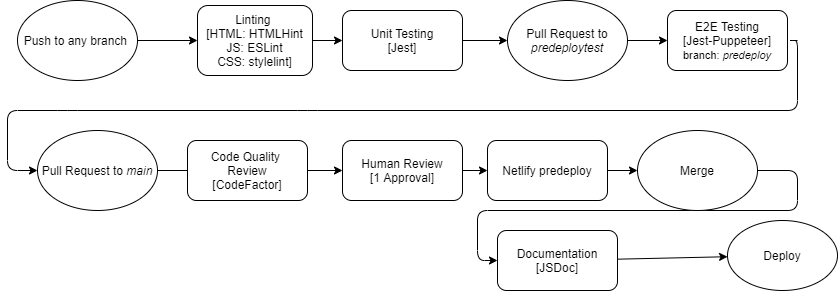

The diagram above was exported from draw.io. Its source (the exported page's mxGraphModel, read from the mxfile embedded in the PNG):
<mxGraphModel dx="820" dy="-6" grid="1" gridSize="10" guides="1" tooltips="1" connect="1" arrows="1" fold="1" page="1" pageScale="1" pageWidth="850" pageHeight="300" math="0" shadow="0">
  <root>
    <mxCell id="0" />
    <mxCell id="1" parent="0" />
    <mxCell id="2" value="Push to any branch&amp;nbsp;" style="ellipse;whiteSpace=wrap;html=1;" parent="1" vertex="1">
      <mxGeometry x="20" y="310" width="120" height="80" as="geometry" />
    </mxCell>
    <mxCell id="19" style="edgeStyle=none;html=1;exitX=1;exitY=0.5;exitDx=0;exitDy=0;entryX=0;entryY=0.5;entryDx=0;entryDy=0;" parent="1" source="3" target="18" edge="1">
      <mxGeometry relative="1" as="geometry" />
    </mxCell>
    <mxCell id="3" value="Linting &lt;br&gt;[HTML: HTMLHint&lt;br&gt;JS: ESLint&lt;br&gt;CSS: stylelint]" style="rounded=1;whiteSpace=wrap;html=1;" parent="1" vertex="1">
      <mxGeometry x="200" y="315" width="115" height="70" as="geometry" />
    </mxCell>
    <mxCell id="4" value="" style="endArrow=classic;html=1;exitX=1;exitY=0.5;exitDx=0;exitDy=0;entryX=0;entryY=0.5;entryDx=0;entryDy=0;" parent="1" source="2" target="3" edge="1">
      <mxGeometry width="50" height="50" relative="1" as="geometry">
        <mxPoint x="130" y="370" as="sourcePoint" />
        <mxPoint x="180" y="320" as="targetPoint" />
      </mxGeometry>
    </mxCell>
    <mxCell id="39" style="edgeStyle=none;html=1;exitX=1;exitY=0.5;exitDx=0;exitDy=0;entryX=0;entryY=0.5;entryDx=0;entryDy=0;" parent="1" edge="1">
      <mxGeometry relative="1" as="geometry">
        <mxPoint x="630" y="350" as="sourcePoint" />
        <mxPoint x="670" y="350" as="targetPoint" />
      </mxGeometry>
    </mxCell>
    <mxCell id="43" style="edgeStyle=none;html=1;exitX=1;exitY=0.5;exitDx=0;exitDy=0;entryX=0;entryY=0.5;entryDx=0;entryDy=0;" parent="1" target="44" edge="1">
      <mxGeometry relative="1" as="geometry">
        <Array as="points">
          <mxPoint x="800" y="480" />
          <mxPoint x="800" y="520" />
          <mxPoint x="480" y="520" />
          <mxPoint x="480" y="570" />
        </Array>
        <mxPoint x="760" y="480" as="sourcePoint" />
        <mxPoint x="420" y="520" as="targetPoint" />
      </mxGeometry>
    </mxCell>
    <mxCell id="10" value="Deploy" style="ellipse;whiteSpace=wrap;html=1;" parent="1" vertex="1">
      <mxGeometry x="730" y="530" width="110" height="70" as="geometry" />
    </mxCell>
    <mxCell id="30" style="edgeStyle=none;html=1;exitX=1;exitY=0.5;exitDx=0;exitDy=0;entryX=0;entryY=0.5;entryDx=0;entryDy=0;entryPerimeter=0;" parent="1" source="18" edge="1">
      <mxGeometry relative="1" as="geometry">
        <mxPoint x="510" y="350" as="targetPoint" />
      </mxGeometry>
    </mxCell>
    <mxCell id="18" value="Unit Testing&lt;br&gt;[Jest]" style="rounded=1;whiteSpace=wrap;html=1;" parent="1" vertex="1">
      <mxGeometry x="345" y="320" width="120" height="60" as="geometry" />
    </mxCell>
    <mxCell id="25" style="edgeStyle=none;html=1;exitX=1;exitY=0.5;exitDx=0;exitDy=0;entryX=0;entryY=0.5;entryDx=0;entryDy=0;" parent="1" source="23" edge="1">
      <mxGeometry relative="1" as="geometry">
        <mxPoint x="490" y="480" as="targetPoint" />
      </mxGeometry>
    </mxCell>
    <mxCell id="23" value="Human Review&lt;br&gt;[1 Approval]" style="rounded=1;whiteSpace=wrap;html=1;" parent="1" vertex="1">
      <mxGeometry x="345" y="450" width="120" height="60" as="geometry" />
    </mxCell>
    <mxCell id="42" style="edgeStyle=none;html=1;exitX=1;exitY=0.5;exitDx=0;exitDy=0;entryX=0;entryY=0.5;entryDx=0;entryDy=0;" parent="1" edge="1">
      <mxGeometry relative="1" as="geometry">
        <mxPoint x="610" y="480" as="sourcePoint" />
        <mxPoint x="640" y="480" as="targetPoint" />
      </mxGeometry>
    </mxCell>
    <mxCell id="35" value="" style="endArrow=classic;html=1;entryX=0;entryY=0.5;entryDx=0;entryDy=0;" parent="1" edge="1">
      <mxGeometry width="50" height="50" relative="1" as="geometry">
        <mxPoint x="800" y="350" as="sourcePoint" />
        <mxPoint x="40" y="480" as="targetPoint" />
        <Array as="points">
          <mxPoint x="790" y="350" />
          <mxPoint x="800" y="350" />
          <mxPoint x="800" y="420" />
          <mxPoint x="310" y="420" />
          <mxPoint x="70" y="420" />
          <mxPoint x="10" y="420" />
          <mxPoint x="10" y="480" />
        </Array>
      </mxGeometry>
    </mxCell>
    <mxCell id="37" style="edgeStyle=none;html=1;exitX=1;exitY=0.5;exitDx=0;exitDy=0;entryX=0;entryY=0.5;entryDx=0;entryDy=0;startArrow=none;" parent="1" target="23" edge="1">
      <mxGeometry relative="1" as="geometry">
        <mxPoint x="310" y="480" as="sourcePoint" />
      </mxGeometry>
    </mxCell>
    <mxCell id="41" value="" style="edgeStyle=none;html=1;exitX=1;exitY=0.5;exitDx=0;exitDy=0;entryX=0;entryY=0.5;entryDx=0;entryDy=0;endArrow=none;" parent="1" edge="1">
      <mxGeometry relative="1" as="geometry">
        <mxPoint x="160" y="480" as="sourcePoint" />
        <mxPoint x="190" y="480" as="targetPoint" />
      </mxGeometry>
    </mxCell>
    <mxCell id="47" value="" style="edgeStyle=none;html=1;" edge="1" parent="1" source="44" target="10">
      <mxGeometry relative="1" as="geometry" />
    </mxCell>
    <mxCell id="44" value="Documentation&lt;br&gt;[JSDoc]" style="rounded=1;whiteSpace=wrap;html=1;" parent="1" vertex="1">
      <mxGeometry x="500" y="540" width="120" height="60" as="geometry" />
    </mxCell>
    <mxCell id="45" value="Merge" style="ellipse;whiteSpace=wrap;html=1;" parent="1" vertex="1">
      <mxGeometry x="640" y="440" width="120" height="80" as="geometry" />
    </mxCell>
    <mxCell id="46" value="Netlify predeploy" style="rounded=1;whiteSpace=wrap;html=1;" vertex="1" parent="1">
      <mxGeometry x="490" y="450" width="120" height="60" as="geometry" />
    </mxCell>
    <mxCell id="49" value="Pull Request to &lt;i&gt;predeploytest&lt;/i&gt;" style="ellipse;whiteSpace=wrap;html=1;" vertex="1" parent="1">
      <mxGeometry x="510" y="310" width="120" height="80" as="geometry" />
    </mxCell>
    <mxCell id="50" value="Code Quality&amp;nbsp;&lt;br&gt;Review&lt;br&gt;[CodeFactor]" style="rounded=1;whiteSpace=wrap;html=1;" vertex="1" parent="1">
      <mxGeometry x="190" y="450" width="120" height="60" as="geometry" />
    </mxCell>
    <mxCell id="51" value="E2E Testing&lt;br&gt;[Jest-Puppeteer]&lt;br&gt;&lt;font style=&quot;font-size: 11px&quot;&gt;branch:&amp;nbsp;&lt;i&gt;predeploy&lt;/i&gt;&lt;/font&gt;" style="rounded=1;whiteSpace=wrap;html=1;" vertex="1" parent="1">
      <mxGeometry x="670" y="320" width="120" height="60" as="geometry" />
    </mxCell>
    <mxCell id="52" value="Pull Request to &lt;i&gt;main&lt;/i&gt;" style="ellipse;whiteSpace=wrap;html=1;" vertex="1" parent="1">
      <mxGeometry x="40" y="440" width="120" height="80" as="geometry" />
    </mxCell>
  </root>
</mxGraphModel>